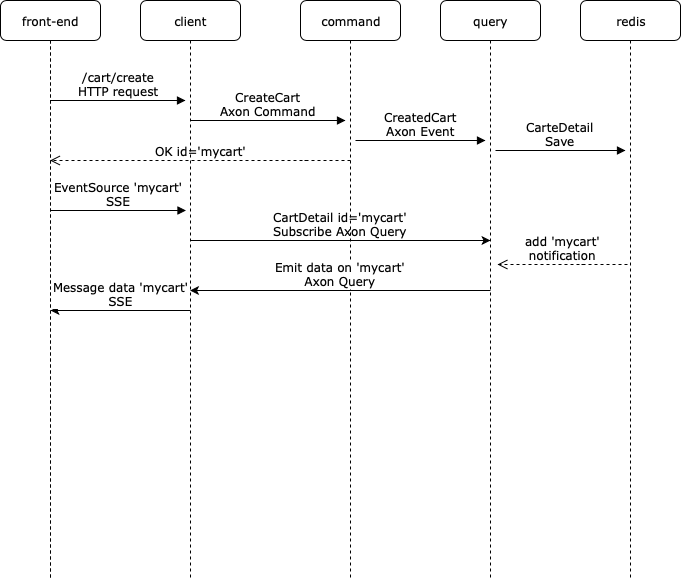

The diagram above was exported from draw.io. Its source (the exported page's mxGraphModel, read from the mxfile embedded in the PNG):
<mxGraphModel dx="918" dy="664" grid="1" gridSize="10" guides="1" tooltips="1" connect="1" arrows="1" fold="1" page="1" pageScale="1" pageWidth="1100" pageHeight="850" background="#ffffff" math="0" shadow="0">
  <root>
    <mxCell id="0" />
    <mxCell id="1" parent="0" />
    <mxCell id="3I1WDrK3gtRfjB3HaJS0-8" value="CartDetail id='mycart'&lt;br&gt;Subscribe Axon Query" style="edgeStyle=orthogonalEdgeStyle;rounded=0;orthogonalLoop=1;jettySize=auto;html=1;horizontal=1;verticalAlign=bottom;fontSize=12;fontFamily=Verdana;" edge="1" parent="1">
      <mxGeometry relative="1" as="geometry">
        <mxPoint x="349.5" y="320" as="sourcePoint" />
        <mxPoint x="649.5" y="320" as="targetPoint" />
        <Array as="points">
          <mxPoint x="460" y="320" />
          <mxPoint x="460" y="320" />
        </Array>
      </mxGeometry>
    </mxCell>
    <mxCell id="3I1WDrK3gtRfjB3HaJS0-19" value="Message data 'mycart'&lt;br&gt;SSE&lt;br&gt;" style="edgeStyle=orthogonalEdgeStyle;rounded=0;orthogonalLoop=1;jettySize=auto;html=1;fontFamily=Verdana;fontSize=12;horizontal=1;verticalAlign=bottom;" edge="1" parent="1">
      <mxGeometry relative="1" as="geometry">
        <mxPoint x="350" y="390" as="sourcePoint" />
        <mxPoint x="210" y="390" as="targetPoint" />
      </mxGeometry>
    </mxCell>
    <mxCell id="7baba1c4bc27f4b0-2" value="client" style="shape=umlLifeline;perimeter=lifelinePerimeter;whiteSpace=wrap;html=1;container=1;collapsible=0;recursiveResize=0;outlineConnect=0;rounded=1;shadow=0;comic=0;labelBackgroundColor=none;strokeColor=#000000;strokeWidth=1;fillColor=#FFFFFF;fontFamily=Verdana;fontSize=12;fontColor=#000000;align=center;" parent="1" vertex="1">
      <mxGeometry x="300" y="80" width="100" height="580" as="geometry" />
    </mxCell>
    <mxCell id="7baba1c4bc27f4b0-3" value="command" style="shape=umlLifeline;perimeter=lifelinePerimeter;whiteSpace=wrap;html=1;container=1;collapsible=0;recursiveResize=0;outlineConnect=0;rounded=1;shadow=0;comic=0;labelBackgroundColor=none;strokeColor=#000000;strokeWidth=1;fillColor=#FFFFFF;fontFamily=Verdana;fontSize=12;fontColor=#000000;align=center;" parent="1" vertex="1">
      <mxGeometry x="460" y="80" width="100" height="580" as="geometry" />
    </mxCell>
    <mxCell id="3I1WDrK3gtRfjB3HaJS0-12" value="Emit data on&amp;nbsp;'mycart'&lt;br&gt;Axon Query&lt;br&gt;" style="edgeStyle=orthogonalEdgeStyle;rounded=0;orthogonalLoop=1;jettySize=auto;html=1;fontFamily=Verdana;fontSize=12;verticalAlign=bottom;" edge="1" parent="1" target="7baba1c4bc27f4b0-2">
      <mxGeometry relative="1" as="geometry">
        <mxPoint x="650" y="370" as="sourcePoint" />
        <mxPoint x="510" y="370" as="targetPoint" />
      </mxGeometry>
    </mxCell>
    <mxCell id="7baba1c4bc27f4b0-4" value="query" style="shape=umlLifeline;perimeter=lifelinePerimeter;whiteSpace=wrap;html=1;container=1;collapsible=0;recursiveResize=0;outlineConnect=0;rounded=1;shadow=0;comic=0;labelBackgroundColor=none;strokeColor=#000000;strokeWidth=1;fillColor=#FFFFFF;fontFamily=Verdana;fontSize=12;fontColor=#000000;align=center;" parent="1" vertex="1">
      <mxGeometry x="600" y="80" width="100" height="580" as="geometry" />
    </mxCell>
    <mxCell id="7baba1c4bc27f4b0-5" value="redis" style="shape=umlLifeline;perimeter=lifelinePerimeter;whiteSpace=wrap;html=1;container=1;collapsible=0;recursiveResize=0;outlineConnect=0;rounded=1;shadow=0;comic=0;labelBackgroundColor=none;strokeColor=#000000;strokeWidth=1;fillColor=#FFFFFF;fontFamily=Verdana;fontSize=12;fontColor=#000000;align=center;" parent="1" vertex="1">
      <mxGeometry x="740" y="80" width="100" height="580" as="geometry" />
    </mxCell>
    <mxCell id="7baba1c4bc27f4b0-8" value="front-end" style="shape=umlLifeline;perimeter=lifelinePerimeter;whiteSpace=wrap;html=1;container=1;collapsible=0;recursiveResize=0;outlineConnect=0;rounded=1;shadow=0;comic=0;labelBackgroundColor=none;strokeColor=#000000;strokeWidth=1;fillColor=#FFFFFF;fontFamily=Verdana;fontSize=12;fontColor=#000000;align=center;" parent="1" vertex="1">
      <mxGeometry x="160" y="80" width="100" height="580" as="geometry" />
    </mxCell>
    <mxCell id="7baba1c4bc27f4b0-17" value="CreatedCart&lt;br&gt;Axon Event&lt;br&gt;" style="html=1;verticalAlign=bottom;endArrow=block;labelBackgroundColor=none;fontFamily=Verdana;fontSize=12;edgeStyle=elbowEdgeStyle;elbow=vertical;" parent="1" edge="1">
      <mxGeometry relative="1" as="geometry">
        <mxPoint x="515" y="220" as="sourcePoint" />
        <Array as="points">
          <mxPoint x="520" y="220" />
        </Array>
        <mxPoint x="645" y="220" as="targetPoint" />
      </mxGeometry>
    </mxCell>
    <mxCell id="7baba1c4bc27f4b0-20" value="CarteDetail&lt;br&gt;Save&lt;br&gt;" style="html=1;verticalAlign=bottom;endArrow=block;entryX=0;entryY=0;labelBackgroundColor=none;fontFamily=Verdana;fontSize=12;edgeStyle=elbowEdgeStyle;elbow=horizontal;" parent="1" edge="1">
      <mxGeometry relative="1" as="geometry">
        <mxPoint x="655" y="230" as="sourcePoint" />
        <mxPoint x="785" y="230" as="targetPoint" />
      </mxGeometry>
    </mxCell>
    <mxCell id="7baba1c4bc27f4b0-21" value="add 'mycart'&lt;br&gt;notification&lt;br&gt;" style="html=1;verticalAlign=bottom;endArrow=open;dashed=1;endSize=8;labelBackgroundColor=none;fontFamily=Verdana;fontSize=12;edgeStyle=elbowEdgeStyle;elbow=vertical;" parent="1" edge="1">
      <mxGeometry relative="1" as="geometry">
        <mxPoint x="657" y="344" as="targetPoint" />
        <Array as="points">
          <mxPoint x="732" y="344" />
          <mxPoint x="762" y="344" />
        </Array>
        <mxPoint x="787" y="344" as="sourcePoint" />
      </mxGeometry>
    </mxCell>
    <mxCell id="7baba1c4bc27f4b0-11" value="/cart/create&lt;br&gt;HTTP request&lt;br&gt;" style="html=1;verticalAlign=bottom;endArrow=block;labelBackgroundColor=none;fontFamily=Verdana;fontSize=12;edgeStyle=elbowEdgeStyle;elbow=vertical;" parent="1" source="7baba1c4bc27f4b0-8" edge="1">
      <mxGeometry relative="1" as="geometry">
        <mxPoint x="230" y="180" as="sourcePoint" />
        <mxPoint x="345" y="180" as="targetPoint" />
        <Array as="points">
          <mxPoint x="290" y="180" />
        </Array>
      </mxGeometry>
    </mxCell>
    <mxCell id="7baba1c4bc27f4b0-14" value="CreateCart&lt;br&gt;Axon Command&lt;br&gt;" style="html=1;verticalAlign=bottom;endArrow=block;entryX=0;entryY=0;labelBackgroundColor=none;fontFamily=Verdana;fontSize=12;edgeStyle=elbowEdgeStyle;elbow=vertical;" parent="1" source="7baba1c4bc27f4b0-2" edge="1">
      <mxGeometry relative="1" as="geometry">
        <mxPoint x="355" y="200" as="sourcePoint" />
        <mxPoint x="505" y="200" as="targetPoint" />
      </mxGeometry>
    </mxCell>
    <mxCell id="3I1WDrK3gtRfjB3HaJS0-2" value="OK id='mycart'" style="html=1;verticalAlign=bottom;endArrow=open;dashed=1;endSize=8;labelBackgroundColor=none;fontFamily=Verdana;fontSize=12;edgeStyle=elbowEdgeStyle;elbow=vertical;" edge="1" parent="1" target="7baba1c4bc27f4b0-8">
      <mxGeometry relative="1" as="geometry">
        <mxPoint x="380" y="240" as="targetPoint" />
        <Array as="points">
          <mxPoint x="455" y="240" />
          <mxPoint x="485" y="240" />
        </Array>
        <mxPoint x="510" y="240" as="sourcePoint" />
      </mxGeometry>
    </mxCell>
    <mxCell id="3I1WDrK3gtRfjB3HaJS0-16" value="EventSource 'mycart'&lt;br&gt;SSE&lt;br&gt;" style="html=1;verticalAlign=bottom;endArrow=block;entryX=0;entryY=0;labelBackgroundColor=none;fontFamily=Verdana;fontSize=12;edgeStyle=elbowEdgeStyle;elbow=vertical;" edge="1" parent="1">
      <mxGeometry relative="1" as="geometry">
        <mxPoint x="210" y="290" as="sourcePoint" />
        <mxPoint x="345.5" y="290" as="targetPoint" />
      </mxGeometry>
    </mxCell>
  </root>
</mxGraphModel>